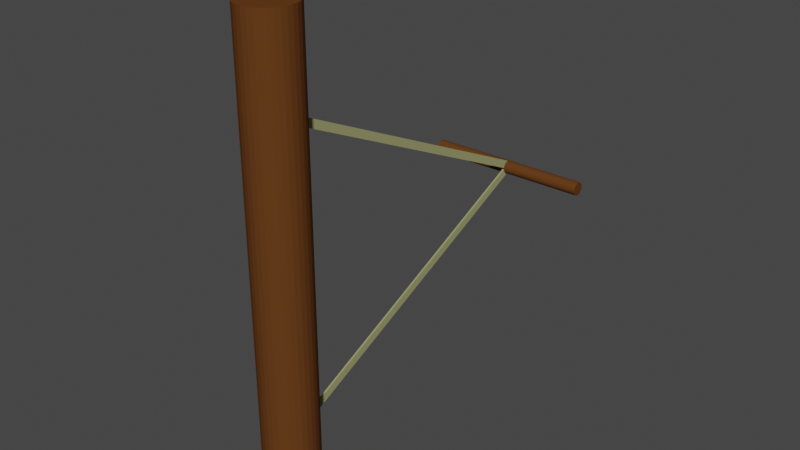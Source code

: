 # Source: SwingingLogTrap.blend  (saved by Blender 2.92.15; exported with 4.5.12 LTS)
import bpy
from mathutils import Matrix  # noqa: F401  (used for matrix-valued properties, if any)

bpy.ops.wm.read_factory_settings(use_empty=True)
scene = bpy.context.scene
scene.name = 'Scene'

# ---- collections
col_collection = bpy.data.collections.new('Collection'); scene.collection.children.link(col_collection)

# ---- materials (node trees are filled in below, after node groups)
mat_wallcolour = bpy.data.materials.new('WallColour')
mat_wallcolour.use_transparent_shadow = False
mat_wallcolour.diffuse_color = (0.5711, 0.5457, 0.0999, 1.0)
mat_beam = bpy.data.materials.new('Beam')
mat_beam.use_transparent_shadow = False
mat_beam.diffuse_color = (0.1193, 0.04439, 0.01209, 1.0)
mat_material_002 = bpy.data.materials.new('Material.002')
mat_material_002.use_transparent_shadow = False
mat_material_002.diffuse_color = (0.3264, 0.3261, 0.1542, 1.0)

# ---- material node trees

# ---- world
world_world = bpy.data.worlds.new('World'); scene.world = world_world
world_world.use_nodes = True; world_world.node_tree.nodes.clear()
_N = world_world.node_tree.nodes; _L = world_world.node_tree.links
n0 = _N.new('ShaderNodeOutputWorld'); n0.name = 'World Output'; n0.location = (300, 300)
n1 = _N.new('ShaderNodeBackground'); n1.name = 'Background'; n1.location = (10, 300)
n1.inputs[0].default_value = (0.05088, 0.05088, 0.05088, 1.0)
_L.new(n1.outputs[0], n0.inputs[0])
n0.is_active_output = True
world_world.color = (0.05088, 0.05088, 0.05088)
world_world.use_sun_shadow = False
world_world.sun_shadow_jitter_overblur = 0.0

# ---- meshes
me_cube_001 = bpy.data.meshes.new('Cube.001')
me_cube_001.from_pydata([(-0.9802, 0.07923, -4.768e-07), (-0.9802, 0.07771, 0.01546), (-0.9802, 0.0732, 0.03032), (-0.9802, 0.06588, 0.04402), (-0.9802, 0.05603, 0.05603), (-0.9802, 0.04402, 0.06588), (-0.9802, 0.03032, 0.0732), (-0.9802, 0.01546, 0.07771), (-0.9802, 2.384e-07, 0.07923), (-0.9802, -0.01546, 0.07771), (-0.9802, -0.03032, 0.0732), (-0.9802, -0.04402, 0.06588), (-0.9802, -0.05603, 0.05603), (-0.9802, -0.06588, 0.04402), (-0.9802, -0.0732, 0.03032), (-0.9802, -0.07771, 0.01546), (-0.9802, -0.07923, -4.768e-07), (-0.9802, -0.07771, -0.01546), (-0.9802, -0.0732, -0.03032), (-0.9802, -0.06588, -0.04402), (-0.9802, -0.05603, -0.05603), (-0.9802, -0.04402, -0.06588), (-0.9802, -0.03032, -0.0732), (-0.9802, -0.01546, -0.07771), (-0.9802, 2.384e-07, -0.07923), (-0.9802, 0.01546, -0.07771), (-0.9802, 0.03032, -0.0732), (-0.9802, 0.04402, -0.06588), (-0.9802, 0.05603, -0.05603), (-0.9802, 0.06588, -0.04402), (-0.9802, 0.0732, -0.03032), (-0.9802, 0.07771, -0.01546), (0.9802, 0.07923, -4.768e-07), (0.9802, 0.07771, 0.01546), (0.9802, 0.0732, 0.03032), (0.9802, 0.06588, 0.04402), (0.9802, 0.05603, 0.05603), (0.9802, 0.04402, 0.06588), (0.9802, 0.03032, 0.0732), (0.9802, 0.01546, 0.07771), (0.9802, 2.384e-07, 0.07923), (0.9802, -0.01546, 0.07771), (0.9802, -0.03032, 0.0732), (0.9802, -0.04402, 0.06588), (0.9802, -0.05603, 0.05603), (0.9802, -0.06588, 0.04402), (0.9802, -0.0732, 0.03032), (0.9802, -0.07771, 0.01546), (0.9802, -0.07923, -4.768e-07), (0.9802, -0.07771, -0.01546), (0.9802, -0.0732, -0.03032), (0.9802, -0.06588, -0.04402), (0.9802, -0.05603, -0.05603), (0.9802, -0.04402, -0.06588), (0.9802, -0.03032, -0.0732), (0.9802, -0.01546, -0.07771), (0.9802, 2.384e-07, -0.07923), (0.9802, 0.01546, -0.07771), (0.9802, 0.03032, -0.0732), (0.9802, 0.04402, -0.06588), (0.9802, 0.05603, -0.05603), (0.9802, 0.06588, -0.04402), (0.9802, 0.0732, -0.03032), (0.9802, 0.07771, -0.01546), (-7.468e-08, 4.048, -3.288e-07), (-0.06057, 4.042, -3.288e-07), (-0.1188, 4.025, -3.288e-07), (-0.1725, 3.996, -3.288e-07), (-0.2195, 3.957, -3.288e-07), (-0.2581, 3.91, -3.288e-07), (-0.2868, 3.857, -3.288e-07), (-0.3045, 3.798, -3.288e-07), (-0.3104, 3.738, -3.288e-07), (-0.3045, 3.677, -3.288e-07), (-0.2868, 3.619, -3.288e-07), (-0.2581, 3.565, -3.288e-07), (-0.2195, 3.518, -3.288e-07), (-0.1725, 3.48, -3.288e-07), (-0.1188, 3.451, -3.288e-07), (-0.06057, 3.433, -3.288e-07), (2.647e-08, 3.427, -3.288e-07), (0.06057, 3.433, -3.288e-07), (0.1188, 3.451, -3.288e-07), (0.1725, 3.48, -3.288e-07), (0.2195, 3.518, -3.288e-07), (0.2581, 3.565, -3.288e-07), (0.2868, 3.619, -3.288e-07), (0.3045, 3.677, -3.288e-07), (0.3104, 3.738, -3.288e-07), (0.3045, 3.798, -3.288e-07), (0.2868, 3.857, -3.288e-07), (0.2581, 3.91, -3.288e-07), (0.2195, 3.957, -3.288e-07), (0.1725, 3.996, -3.288e-07), (0.1188, 4.025, -3.288e-07), (0.06056, 4.042, -3.288e-07), (-7.468e-08, 4.048, 2.839), (-0.06057, 4.042, 2.839), (-0.1188, 4.025, 2.839), (-0.1725, 3.996, 2.839), (-0.2195, 3.957, 2.839), (-0.2581, 3.91, 2.839), (-0.2868, 3.857, 2.839), (-0.3045, 3.798, 2.839), (-0.3104, 3.738, 2.839), (-0.3045, 3.677, 2.839), (-0.2868, 3.619, 2.839), (-0.2581, 3.565, 2.839), (-0.2195, 3.518, 2.839), (-0.1725, 3.48, 2.839), (-0.1188, 3.451, 2.839), (-0.06057, 3.433, 2.839), (2.647e-08, 3.427, 2.839), (0.06057, 3.433, 2.839), (0.1188, 3.451, 2.839), (0.1725, 3.48, 2.839), (0.2195, 3.518, 2.839), (0.2581, 3.565, 2.839), (0.2868, 3.619, 2.839), (0.3045, 3.677, 2.839), (0.3104, 3.738, 2.839), (0.3045, 3.798, 2.839), (0.2868, 3.857, 2.839), (0.2581, 3.91, 2.839), (0.2195, 3.957, 2.839), (0.1725, 3.996, 2.839), (0.1188, 4.025, 2.839), (0.06056, 4.042, 2.839), (-7.468e-08, 4.048, -2.839), (-0.06057, 4.042, -2.839), (-0.1188, 4.025, -2.839), (-0.1725, 3.996, -2.839), (-0.2195, 3.957, -2.839), (-0.2581, 3.91, -2.839), (-0.2868, 3.857, -2.839), (-0.3045, 3.798, -2.839), (-0.3104, 3.738, -2.839), (-0.3045, 3.677, -2.839), (-0.2868, 3.619, -2.839), (-0.2581, 3.565, -2.839), (-0.2195, 3.518, -2.839), (-0.1725, 3.48, -2.839), (-0.1188, 3.451, -2.839), (-0.06057, 3.433, -2.839), (2.647e-08, 3.427, -2.839), (0.06057, 3.433, -2.839), (0.1188, 3.451, -2.839), (0.1725, 3.48, -2.839), (0.2195, 3.518, -2.839), (0.2581, 3.565, -2.839), (0.2868, 3.619, -2.839), (0.3045, 3.677, -2.839), (0.3104, 3.738, -2.839), (0.3045, 3.798, -2.839), (0.2868, 3.857, -2.839), (0.2581, 3.91, -2.839), (0.2195, 3.957, -2.839), (0.1725, 3.996, -2.839), (0.1188, 4.025, -2.839), (0.06056, 4.042, -2.839), (0.0, -0.05106, 0.05106), (0.0, -0.05106, -0.05106), (0.0, 3.454, 1.698), (0.0, 3.454, 1.596), (0.0, -0.05106, -0.05106), (0.0, -0.05106, 0.05106), (0.0, 3.454, -1.698), (0.0, 3.454, -1.596), (0.01, 3.454, 1.698), (0.01, -0.05106, 0.05106), (0.01, -0.05106, -0.05106), (0.01, 3.454, 1.596), (0.01, -0.05106, -0.05106), (0.01, 3.454, -1.698), (0.01, -0.05106, 0.05106), (0.01, 3.454, -1.596), (-0.01, 3.454, 1.698), (-0.01, -0.05106, 0.05106), (-0.01, -0.05106, -0.05106), (-0.01, 3.454, 1.596), (-0.01, -0.05106, -0.05106), (-0.01, 3.454, -1.698), (-0.01, -0.05106, 0.05106), (-0.01, 3.454, -1.596)], [], [(1, 2, 3, 4, 5, 6, 7, 8, 9, 10, 11, 12, 13, 14, 15, 16, 17, 18, 19, 20, 21, 22, 23, 24, 25, 26, 27, 28, 29, 30, 31, 0), (33, 32, 63, 62, 61, 60, 59, 58, 57, 56, 55, 54, 53, 52, 51, 50, 49, 48, 47, 46, 45, 44, 43, 42, 41, 40, 39, 38, 37, 36, 35, 34), (28, 27, 59, 60), (15, 14, 46, 47), (2, 1, 33, 34), (29, 28, 60, 61), (16, 15, 47, 48), (3, 2, 34, 35), (30, 29, 61, 62), (17, 16, 48, 49), (4, 3, 35, 36), (31, 30, 62, 63), (18, 17, 49, 50), (5, 4, 36, 37), (0, 31, 63, 32), (19, 18, 50, 51), (6, 5, 37, 38), (20, 19, 51, 52), (7, 6, 38, 39), (21, 20, 52, 53), (8, 7, 39, 40), (22, 21, 53, 54), (9, 8, 40, 41), (23, 22, 54, 55), (10, 9, 41, 42), (24, 23, 55, 56), (11, 10, 42, 43), (25, 24, 56, 57), (12, 11, 43, 44), (26, 25, 57, 58), (13, 12, 44, 45), (27, 26, 58, 59), (14, 13, 45, 46), (1, 0, 32, 33), (70, 69, 133, 134), (97, 98, 99, 100, 101, 102, 103, 104, 105, 106, 107, 108, 109, 110, 111, 112, 113, 114, 115, 116, 117, 118, 119, 120, 121, 122, 123, 124, 125, 126, 127, 96), (69, 70, 102, 101), (83, 84, 116, 115), (70, 71, 103, 102), (84, 85, 117, 116), (71, 72, 104, 103), (85, 86, 118, 117), (72, 73, 105, 104), (86, 87, 119, 118), (73, 74, 106, 105), (87, 88, 120, 119), (74, 75, 107, 106), (88, 89, 121, 120), (75, 76, 108, 107), (89, 90, 122, 121), (76, 77, 109, 108), (90, 91, 123, 122), (77, 78, 110, 109), (64, 65, 97, 96), (91, 92, 124, 123), (78, 79, 111, 110), (65, 66, 98, 97), (92, 93, 125, 124), (79, 80, 112, 111), (66, 67, 99, 98), (93, 94, 126, 125), (80, 81, 113, 112), (67, 68, 100, 99), (94, 95, 127, 126), (81, 82, 114, 113), (68, 69, 101, 100), (95, 64, 96, 127), (82, 83, 115, 114), (129, 128, 159, 158, 157, 156, 155, 154, 153, 152, 151, 150, 149, 148, 147, 146, 145, 144, 143, 142, 141, 140, 139, 138, 137, 136, 135, 134, 133, 132, 131, 130), (84, 83, 147, 148), (71, 70, 134, 135), (85, 84, 148, 149), (72, 71, 135, 136), (86, 85, 149, 150), (73, 72, 136, 137), (87, 86, 150, 151), (74, 73, 137, 138), (88, 87, 151, 152), (75, 74, 138, 139), (89, 88, 152, 153), (76, 75, 139, 140), (90, 89, 153, 154), (77, 76, 140, 141), (91, 90, 154, 155), (78, 77, 141, 142), (65, 64, 128, 129), (92, 91, 155, 156), (79, 78, 142, 143), (66, 65, 129, 130), (93, 92, 156, 157), (80, 79, 143, 144), (67, 66, 130, 131), (94, 93, 157, 158), (81, 80, 144, 145), (68, 67, 131, 132), (95, 94, 158, 159), (82, 81, 145, 146), (69, 68, 132, 133), (64, 95, 159, 128), (83, 82, 146, 147), (164, 166, 181, 180), (167, 165, 182, 183), (169, 170, 171, 168), (172, 174, 175, 173), (165, 167, 175, 174), (166, 164, 172, 173), (161, 163, 171, 170), (162, 160, 169, 168), (167, 166, 173, 175), (164, 165, 174, 172), (163, 162, 168, 171), (160, 161, 170, 169), (177, 176, 179, 178), (180, 181, 183, 182), (163, 161, 178, 179), (160, 162, 176, 177), (166, 167, 183, 181), (165, 164, 180, 182), (162, 163, 179, 176), (161, 160, 177, 178)])
me_cube_001.polygons.foreach_set('material_index', [1, 1, 1, 1, 1, 1, 1, 1, 1, 1, 1, 1, 1, 1, 1, 1, 1, 1, 1, 1, 1, 1, 1, 1, 1, 1, 1, 1, 1, 1, 1, 1, 1, 1, 1, 1, 1, 1, 1, 1, 1, 1, 1, 1, 1, 1, 1, 1, 1, 1, 1, 1, 1, 1, 1, 1, 1, 1, 1, 1, 1, 1, 1, 1, 1, 1, 1, 1, 1, 1, 1, 1, 1, 1, 1, 1, 1, 1, 1, 1, 1, 1, 1, 1, 1, 1, 1, 1, 1, 1, 1, 1, 1, 1, 1, 1, 1, 1, 1, 1, 2, 2, 2, 2, 2, 2, 2, 2, 2, 2, 2, 2, 2, 2, 2, 2, 2, 2, 2, 2])
_uv = me_cube_001.uv_layers.new(name='UVMap')
_uv.uv.foreach_set('vector', [0.0, 0.0, 0.0, 0.0, 0.0, 0.0, 0.0, 0.0, 0.0, 0.0, 0.0, 0.0, 0.0, 0.0, 0.0, 0.0, 0.0, 0.0, 0.0, 0.0, 0.0, 0.0, 0.0, 0.0, 0.0, 0.0, 0.0, 0.0, 0.0, 0.0, 0.0, 0.0, 0.0, 0.0, 0.0, 0.0, 0.0, 0.0, 0.0, 0.0, 0.0, 0.0, 0.0, 0.0, 0.0, 0.0, 0.0, 0.0, 0.0, 0.0, 0.0, 0.0, 0.0, 0.0, 0.0, 0.0, 0.0, 0.0, 0.0, 0.0, 0.0, 0.0, 0.0, 0.0, 0.0, 0.0, 0.0, 0.0, 0.0, 0.0, 0.0, 0.0, 0.0, 0.0, 0.0, 0.0, 0.0, 0.0, 0.0, 0.0, 0.0, 0.0, 0.0, 0.0, 0.0, 0.0, 0.0, 0.0, 0.0, 0.0, 0.0, 0.0, 0.0, 0.0, 0.0, 0.0, 0.0, 0.0, 0.0, 0.0, 0.0, 0.0, 0.0, 0.0, 0.0, 0.0, 0.0, 0.0, 0.0, 0.0, 0.0, 0.0, 0.0, 0.0, 0.0, 0.0, 0.0, 0.0, 0.0, 0.0, 0.0, 0.0, 0.0, 0.0, 0.0, 0.0, 0.0, 0.0, 0.0, 0.0, 0.0, 0.0, 0.0, 0.0, 0.0, 0.0, 0.0, 0.0, 0.0, 0.0, 0.0, 0.0, 0.0, 0.0, 0.0, 0.0, 0.0, 0.0, 0.0, 0.0, 0.0, 0.0, 0.0, 0.0, 0.0, 0.0, 0.0, 0.0, 0.0, 0.0, 0.0, 0.0, 0.0, 0.0, 0.0, 0.0, 0.0, 0.0, 0.0, 0.0, 0.0, 0.0, 0.0, 0.0, 0.0, 0.0, 0.0, 0.0, 0.0, 0.0, 0.0, 0.0, 0.0, 0.0, 0.0, 0.0, 0.0, 0.0, 0.0, 0.0, 0.0, 0.0, 0.0, 0.0, 0.0, 0.0, 0.0, 0.0, 0.0, 0.0, 0.0, 0.0, 0.0, 0.0, 0.0, 0.0, 0.0, 0.0, 0.0, 0.0, 0.0, 0.0, 0.0, 0.0, 0.0, 0.0, 0.0, 0.0, 0.0, 0.0, 0.0, 0.0, 0.0, 0.0, 0.0, 0.0, 0.0, 0.0, 0.0, 0.0, 0.0, 0.0, 0.0, 0.0, 0.0, 0.0, 0.0, 0.0, 0.0, 0.0, 0.0, 0.0, 0.0, 0.0, 0.0, 0.0, 0.0, 0.0, 0.0, 0.0, 0.0, 0.0, 0.0, 0.0, 0.0, 0.0, 0.0, 0.0, 0.0, 0.0, 0.0, 0.0, 0.0, 0.0, 0.0, 0.0, 0.0, 0.0, 0.0, 0.0, 0.0, 0.0, 0.0, 0.0, 0.0, 0.0, 0.0, 0.0, 0.0, 0.0, 0.0, 0.0, 0.0, 0.0, 0.0, 0.0, 0.0, 0.0, 0.0, 0.0, 0.0, 0.0, 0.0, 0.0, 0.0, 0.0, 0.0, 0.0, 0.0, 0.0, 0.0, 0.0, 0.0, 0.0, 0.0, 0.0, 0.0, 0.0, 0.0, 0.0, 0.0, 0.0, 0.0, 0.0, 0.0, 0.0, 0.0, 0.0, 0.0, 0.0, 0.0, 0.0, 0.0, 0.0, 0.0, 0.0, 0.0, 0.0, 0.0, 0.0, 0.0, 0.0, 0.0, 0.0, 0.0, 0.0, 0.0, 0.0, 0.0, 0.0, 0.0, 0.0, 0.0, 0.0, 0.0, 0.0, 0.0, 0.0, 0.0, 0.0, 0.0, 0.0, 0.0, 0.0, 0.0, 0.0, 0.0, 0.0, 0.0, 0.0, 0.0, 0.0, 0.0, 0.0, 0.0, 0.0, 0.0, 0.0, 0.0, 0.0, 0.0, 0.0, 0.0, 0.0, 0.0, 0.0, 0.0, 0.0, 0.0, 0.0, 0.0, 0.0, 0.0, 0.0, 0.0, 0.0, 0.0, 0.0, 0.0, 0.0, 0.0, 0.0, 0.0, 0.0, 0.0, 0.0, 0.0, 0.0, 0.0, 0.0, 0.0, 0.0, 0.0, 0.0, 0.0, 0.0, 0.0, 0.0, 0.0, 0.0, 0.0, 0.0, 0.0, 0.0, 0.0, 0.0, 0.0, 0.0, 0.0, 0.0, 0.0, 0.0, 0.0, 0.0, 0.0, 0.0, 0.0, 0.0, 0.0, 0.0, 0.0, 0.0, 0.0, 0.0, 0.0, 0.0, 0.0, 0.0, 0.0, 0.0, 0.0, 0.0, 0.0, 0.0, 0.0, 0.0, 0.0, 0.0, 0.0, 0.0, 0.0, 0.0, 0.0, 0.0, 0.0, 0.0, 0.0, 0.0, 0.0, 0.0, 0.0, 0.0, 0.0, 0.0, 0.0, 0.0, 0.0, 0.0, 0.0, 0.0, 0.0, 0.0, 0.0, 0.0, 0.0, 0.0, 0.0, 0.0, 0.0, 0.0, 0.0, 0.0, 0.0, 0.0, 0.0, 0.0, 0.0, 0.0, 0.0, 0.0, 0.0, 0.0, 0.0, 0.0, 0.0, 0.0, 0.0, 0.0, 0.0, 0.0, 0.0, 0.0, 0.0, 0.0, 0.0, 0.0, 0.0, 0.0, 0.0, 0.0, 0.0, 0.0, 0.0, 0.0, 0.0, 0.0, 0.0, 0.0, 0.0, 0.0, 0.0, 0.0, 0.0, 0.0, 0.0, 0.0, 0.0, 0.0, 0.0, 0.0, 0.0, 0.0, 0.0, 0.0, 0.0, 0.0, 0.0, 0.0, 0.0, 0.0, 0.0, 0.0, 0.0, 0.0, 0.0, 0.0, 0.0, 0.0, 0.0, 0.0, 0.0, 0.0, 0.0, 0.0, 0.0, 0.0, 0.0, 0.0, 0.0, 0.0, 0.0, 0.0, 0.0, 0.0, 0.0, 0.0, 0.0, 0.0, 0.0, 0.0, 0.0, 0.0, 0.0, 0.0, 0.0, 0.0, 0.0, 0.0, 0.0, 0.0, 0.0, 0.0, 0.0, 0.0, 0.0, 0.0, 0.0, 0.0, 0.0, 0.0, 0.0, 0.0, 0.0, 0.0, 0.0, 0.0, 0.0, 0.0, 0.0, 0.0, 0.0, 0.0, 0.0, 0.0, 0.0, 0.0, 0.0, 0.0, 0.0, 0.0, 0.0, 0.0, 0.0, 0.0, 0.0, 0.0, 0.0, 0.0, 0.0, 0.0, 0.0, 0.0, 0.0, 0.0, 0.0, 0.0, 0.0, 0.0, 0.0, 0.0, 0.0, 0.0, 0.0, 0.0, 0.0, 0.0, 0.0, 0.0, 0.0, 0.0, 0.0, 0.0, 0.0, 0.0, 0.0, 0.0, 0.0, 0.0, 0.0, 0.0, 0.0, 0.0, 0.0, 0.0, 0.0, 0.0, 0.0, 0.0, 0.0, 0.0, 0.0, 0.0, 0.0, 0.0, 0.0, 0.0, 0.0, 0.0, 0.0, 0.0, 0.0, 0.0, 0.0, 0.0, 0.0, 0.0, 0.0, 0.0, 0.0, 0.0, 0.0, 0.0, 0.0, 0.0, 0.0, 0.0, 0.0, 0.0, 0.0, 0.0, 0.0, 0.0, 0.0, 0.0, 0.0, 0.0, 0.0, 0.0, 0.0, 0.0, 0.0, 0.0, 0.0, 0.0, 0.0, 0.0, 0.0, 0.0, 0.0, 0.0, 0.0, 0.0, 0.0, 0.0, 0.0, 0.0, 0.0, 0.0, 0.0, 0.0, 0.0, 0.0, 0.0, 0.0, 0.0, 0.0, 0.0, 0.0, 0.0, 0.0, 0.0, 0.0, 0.0, 0.0, 0.0, 0.0, 0.0, 0.0, 0.0, 0.0, 0.0, 0.0, 0.0, 0.0, 0.0, 0.0, 0.0, 0.0, 0.0, 0.0, 0.0, 0.0, 0.0, 0.0, 0.0, 0.0, 0.0, 0.0, 0.0, 0.0, 0.0, 0.0, 0.0, 0.0, 0.0, 0.0, 0.0, 0.0, 0.0, 0.0, 0.0, 0.0, 0.0, 0.0, 0.0, 0.0, 0.0, 0.0, 0.0, 0.0, 0.0, 0.0, 0.0, 0.0, 0.0, 0.0, 0.0, 0.0, 0.0, 0.0, 0.0, 0.0, 0.0, 0.0, 0.0, 0.0, 0.0, 0.0, 0.0, 0.0, 0.0, 0.0, 0.0, 0.0, 0.0, 0.0, 0.0, 0.0, 0.0, 0.0, 0.0, 0.0, 0.0, 0.0, 0.0, 0.0, 0.0, 0.0, 0.0, 0.0, 0.0, 0.0, 0.0, 0.0, 0.0, 0.0, 0.0, 0.0, 0.0, 0.0, 0.0, 0.0, 0.0, 0.0, 0.0, 0.0, 0.0, 0.0, 0.0, 0.0, 0.0, 0.0, 0.0, 0.0, 0.0, 0.0, 0.0, 0.0, 0.0, 0.0, 0.0, 0.0, 0.0, 0.0, 0.0, 0.0, 0.0, 0.0, 0.0, 0.0, 0.0, 0.0, 0.0, 0.0, 0.0, 0.0, 0.0, 0.0, 0.0, 0.0, 0.0, 0.0, 0.0, 0.0, 0.0, 0.0, 0.0, 0.0, 0.0, 0.0, 0.0, 0.0, 0.0, 0.0, 0.0, 0.0, 0.0, 0.0, 0.0, 0.0, 0.0, 0.0, 0.0, 0.0, 0.0, 0.0, 0.0, 0.0, 0.0, 0.0, 0.0, 0.0, 0.0, 0.0, 0.0, 0.0, 0.0, 0.0, 0.0, 0.0, 0.0, 0.0, 0.0, 0.0, 0.0, 0.0, 0.0, 0.0, 0.0, 0.0, 0.0, 0.0, 0.0, 0.0, 0.0, 0.0, 0.0, 0.0, 0.0, 0.0, 0.0, 0.0, 0.0, 0.0, 0.0, 0.0, 0.0, 0.0, 0.0, 0.0, 0.0, 0.0, 0.0, 0.0, 0.0, 0.0, 0.0, 0.0, 0.0, 0.0, 0.0, 0.0, 0.0, 0.0, 0.0, 0.0, 0.0, 0.0, 0.0, 0.0, 0.0, 0.0, 0.0, 0.0, 0.0, 0.0, 0.0, 0.0, 0.0, 0.0, 0.0, 0.0, 0.0, 0.0, 0.0, 0.0, 0.0, 0.0, 0.0, 0.0, 0.0, 0.0, 0.0, 0.0, 0.0, 0.0, 0.0, 0.0, 0.0, 0.0, 0.0, 0.0, 0.0, 0.0, 0.0, 0.0, 0.0, 0.0, 0.0, 0.0, 0.0, 0.0, 0.0, 0.0, 0.0, 0.0, 0.0, 0.0, 0.0, 0.0, 0.0, 0.0, 0.0, 0.0, 0.0, 0.0, 0.0, 0.0, 0.0, 0.0, 0.0, 0.0, 0.0, 0.0, 0.0, 0.0, 0.0, 1.0, 0.0, 1.0, 0.0, 0.0, 1.0, 1.0, 1.0, 0.0, 1.0, 0.0, 1.0, 1.0, 0.0, 0.0, 1.0, 0.0, 1.0, 1.0, 0.0, 1.0, 0.0, 0.0, 1.0, 0.0, 1.0, 1.0, 0.0, 1.0, 1.0, 0.0, 1.0, 1.0, 1.0, 1.0, 1.0, 0.0, 0.0, 1.0, 0.0, 0.0, 0.0, 0.0, 0.0, 1.0, 1.0, 0.0, 1.0, 1.0, 1.0, 1.0, 1.0, 0.0, 0.0, 1.0, 0.0, 0.0, 0.0, 0.0, 0.0, 1.0, 1.0, 1.0, 0.0, 1.0, 0.0, 1.0, 1.0, 1.0, 0.0, 0.0, 1.0, 0.0, 1.0, 0.0, 0.0, 0.0, 1.0, 1.0, 0.0, 1.0, 0.0, 1.0, 1.0, 1.0, 0.0, 0.0, 1.0, 0.0, 1.0, 0.0, 0.0, 0.0, 0.0, 0.0, 0.0, 1.0, 1.0, 1.0, 1.0, 0.0, 0.0, 0.0, 0.0, 1.0, 1.0, 1.0, 1.0, 0.0, 1.0, 1.0, 1.0, 0.0, 1.0, 0.0, 1.0, 1.0, 0.0, 0.0, 0.0, 1.0, 0.0, 1.0, 0.0, 0.0, 0.0, 1.0, 1.0, 1.0, 1.0, 1.0, 0.0, 1.0, 1.0, 0.0, 0.0, 0.0, 0.0, 0.0, 1.0, 0.0, 0.0, 1.0, 1.0, 1.0, 1.0, 1.0, 0.0, 1.0, 1.0, 0.0, 0.0, 0.0, 0.0, 0.0, 1.0, 0.0])
me_cube_001.materials.append(mat_wallcolour)
me_cube_001.materials.append(mat_beam)
me_cube_001.materials.append(mat_material_002)
me_cube_001.use_remesh_fix_poles = True
me_cube_001.use_remesh_preserve_attributes = False
me_cube_001.use_mirror_vertex_groups = False
me_cube_001.update()

# ---- objects
ob_swinginglog = bpy.data.objects.new('SwingingLog', me_cube_001)

# ---- transforms, parenting, visibility, modifiers, constraints
ob_swinginglog.location = (1.259e-07, -2.88, 6.5)
ob_swinginglog.rotation_euler = (0.0, 2.334e-07, 3.142)
ob_swinginglog.lineart.crease_threshold = 0.0

# ---- collection membership
col_collection.objects.link(ob_swinginglog)

# ---- scene / render settings (as saved in the file)
scene.frame_start = 1; scene.frame_end = 250; scene.frame_set(1)
scene.render.engine = 'BLENDER_EEVEE_NEXT'
scene.cycles.use_denoising = False
scene.cycles.samples = 128
scene.cycles.sampling_pattern = 'TABULATED_SOBOL'
scene.cycles.use_adaptive_sampling = False
scene.cycles.use_light_tree = False
scene.view_settings.view_transform = 'Filmic'
bpy.context.view_layer.update()

# ---- added for rendering (the .blend has no active camera and no usable light): camera, sun
cam_auto = bpy.data.cameras.new('AutoCamera')
cam_auto.lens = 50.0
cam_auto.sensor_width = 36.0
cam_auto.clip_end = 1000.0
ob_auto_camera = bpy.data.objects.new('AutoCamera', cam_auto)
scene.collection.objects.link(ob_auto_camera)
ob_auto_camera.location = (6.74375, -12.9574, 11.895)
ob_auto_camera.rotation_euler = (1.09748, -7.21219e-08, 0.694738)
scene.camera = ob_auto_camera
light_auto_sun = bpy.data.lights.new('AutoSun', 'SUN')
light_auto_sun.energy = 3.0
light_auto_sun.angle = 0.0523599
ob_auto_sun = bpy.data.objects.new('AutoSun', light_auto_sun)
scene.collection.objects.link(ob_auto_sun)
ob_auto_sun.rotation_euler = (0.872665, 0.174533, 0.523599)
bpy.context.view_layer.update()

